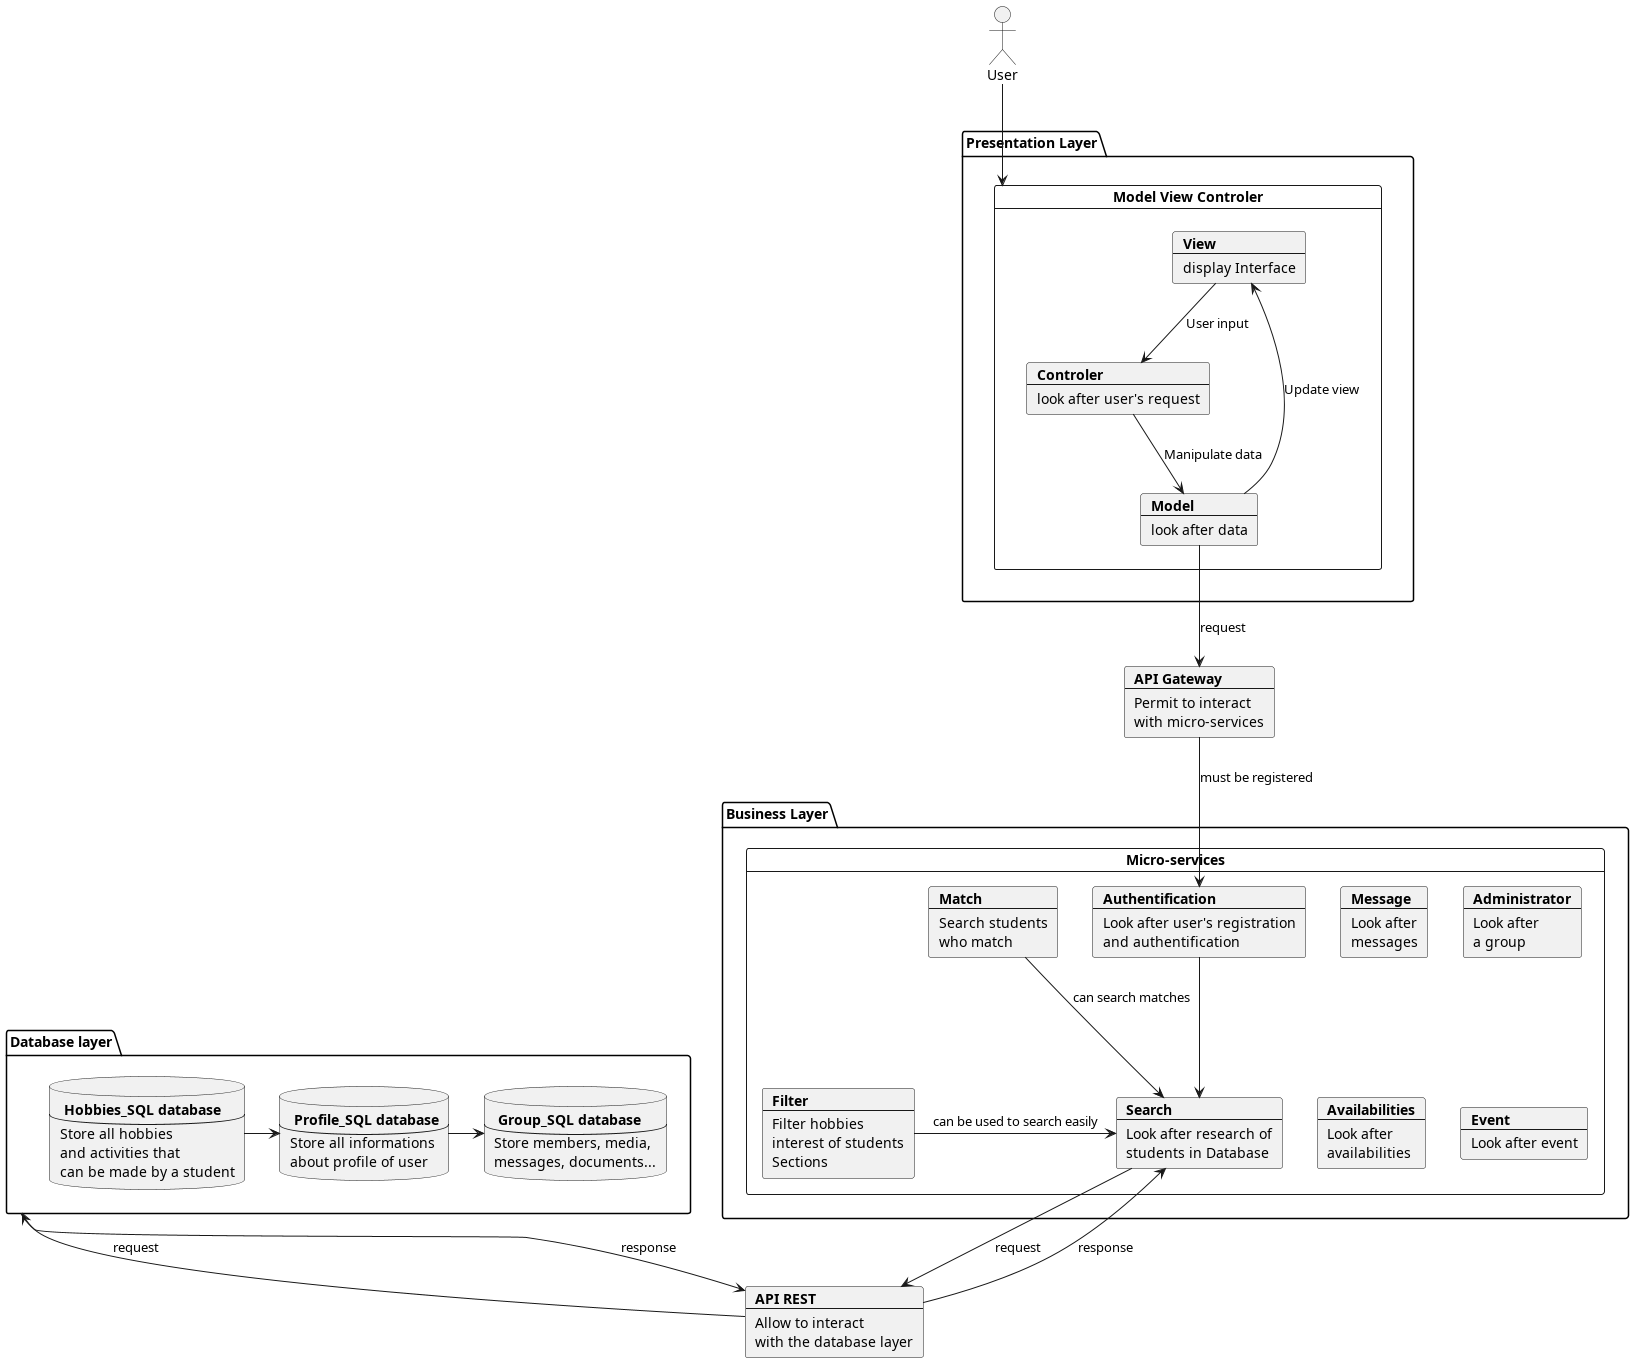

The diagram above was rendered by PlantUML. Its source (embedded in the PNG):
@startuml
actor User
package "Presentation Layer" {
card "Model View Controler" as MVC {
    card View [
    <b>View
    ----
    display Interface
    ]
    card Model [
    <b>Model
    ----
    look after data
    ]
    card Controler [
    <b>Controler
    ----
    look after user's request
    ]
}
}
card api [
    <b>API Gateway
    ---
    Permit to interact
    with micro-services
]
package "Database layer" as db {
    database user [
        <b> Profile_SQL database
        ---
        Store all informations
        about profile of user
    ]
    database hobbies [
        <b> Hobbies_SQL database
        ---
        Store all hobbies
        and activities that
        can be made by a student
    ]
    database group [
        <b> Group_SQL database
        ---
        Store members, media,
        messages, documents...
    ]
}
package "Business Layer" {
card "Micro-services" as MS {
    card auth [
        <b>Authentification
        ----
        Look after user's registration
        and authentification
    ]
    card search [
        <b>Search
        ---
        Look after research of
        students in Database
    ]
    card filter [
        <b>Filter
        ---
        Filter hobbies
        interest of students
        Sections
    ]
    card match [
        <b>Match
        ---
        Search students
        who match
    ]
    card msg [
        <b>Message
        ---
        Look after
        messages
    ]
    card admin [
        <b>Administrator
        ---
        Look after
        a group
    ]
    card av [
        <b>Availabilities
        ---
        Look after
        availabilities
    ]
    card event [
        <b>Event
        ---
        Look after event
    ]
}
}
card rest [
    <b>API REST
    ---
    Allow to interact
    with the database layer
]

View --> Controler : User input
Controler --> Model : Manipulate data
Model --> View : Update view
Model --> api: request
db --> rest: response
rest --> db: request
search --> rest: request
rest --> search: response

hobbies -> user
user -> group
match --> search : can search matches
filter -> search : can be used to search easily
api --> auth : must be registered
auth --> search
User --> MVC

@enduml